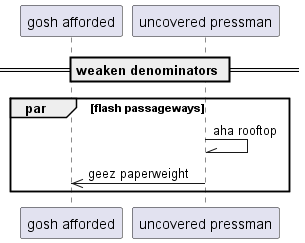

The diagram above was rendered by PlantUML. Its source (embedded in the PNG):
@startuml
participant "gosh afforded" as 0
participant "uncovered pressman" as 1
== weaken denominators ==
par flash passageways
1 -\\ 1: aha rooftop
1 ->> 0: geez paperweight
end
@enduml